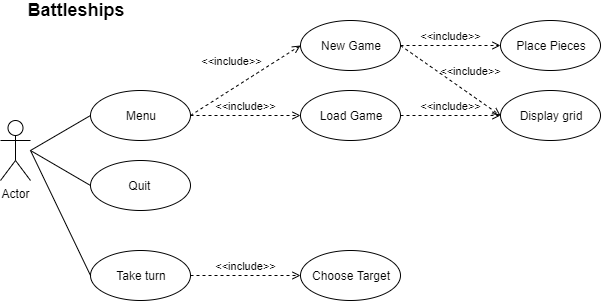

The diagram above was exported from draw.io. Its source (the exported page's mxGraphModel, read from the mxfile embedded in the PNG):
<mxGraphModel dx="1497" dy="728" grid="1" gridSize="10" guides="1" tooltips="1" connect="1" arrows="1" fold="1" page="1" pageScale="1" pageWidth="827" pageHeight="1169" math="0" shadow="0">
  <root>
    <mxCell id="0" />
    <mxCell id="1" parent="0" />
    <mxCell id="pN8W7KS7LtwntlHc06Pj-1" value="Actor" style="shape=umlActor;verticalLabelPosition=bottom;labelBackgroundColor=#ffffff;verticalAlign=top;html=1;outlineConnect=0;" vertex="1" parent="1">
      <mxGeometry x="50" y="160" width="30" height="60" as="geometry" />
    </mxCell>
    <mxCell id="pN8W7KS7LtwntlHc06Pj-2" value="Menu" style="ellipse;whiteSpace=wrap;html=1;" vertex="1" parent="1">
      <mxGeometry x="140" y="130" width="100" height="50" as="geometry" />
    </mxCell>
    <mxCell id="pN8W7KS7LtwntlHc06Pj-3" value="Quit&amp;nbsp;" style="ellipse;whiteSpace=wrap;html=1;" vertex="1" parent="1">
      <mxGeometry x="140" y="200" width="100" height="50" as="geometry" />
    </mxCell>
    <mxCell id="pN8W7KS7LtwntlHc06Pj-6" value="" style="endArrow=none;html=1;entryX=0;entryY=0.5;entryDx=0;entryDy=0;" edge="1" parent="1" target="pN8W7KS7LtwntlHc06Pj-2">
      <mxGeometry width="50" height="50" relative="1" as="geometry">
        <mxPoint x="80" y="190" as="sourcePoint" />
        <mxPoint x="130" y="140" as="targetPoint" />
      </mxGeometry>
    </mxCell>
    <mxCell id="pN8W7KS7LtwntlHc06Pj-7" value="" style="endArrow=none;html=1;entryX=0;entryY=0.5;entryDx=0;entryDy=0;" edge="1" parent="1" target="pN8W7KS7LtwntlHc06Pj-3">
      <mxGeometry width="50" height="50" relative="1" as="geometry">
        <mxPoint x="80" y="190" as="sourcePoint" />
        <mxPoint x="100" y="320" as="targetPoint" />
      </mxGeometry>
    </mxCell>
    <mxCell id="pN8W7KS7LtwntlHc06Pj-10" value="&amp;lt;&amp;lt;include&amp;gt;&amp;gt;" style="edgeStyle=none;html=1;endArrow=open;verticalAlign=bottom;dashed=1;labelBackgroundColor=none;exitX=1;exitY=0.5;exitDx=0;exitDy=0;entryX=0;entryY=0.5;entryDx=0;entryDy=0;" edge="1" parent="1" source="pN8W7KS7LtwntlHc06Pj-2" target="pN8W7KS7LtwntlHc06Pj-14">
      <mxGeometry x="-0.1118" y="16" width="160" relative="1" as="geometry">
        <mxPoint x="240" y="154.5" as="sourcePoint" />
        <mxPoint x="400" y="155" as="targetPoint" />
        <mxPoint as="offset" />
      </mxGeometry>
    </mxCell>
    <mxCell id="pN8W7KS7LtwntlHc06Pj-14" value="New Game" style="ellipse;whiteSpace=wrap;html=1;" vertex="1" parent="1">
      <mxGeometry x="350" y="60" width="100" height="50" as="geometry" />
    </mxCell>
    <mxCell id="pN8W7KS7LtwntlHc06Pj-15" value="Load Game" style="ellipse;whiteSpace=wrap;html=1;" vertex="1" parent="1">
      <mxGeometry x="350" y="130" width="100" height="50" as="geometry" />
    </mxCell>
    <mxCell id="pN8W7KS7LtwntlHc06Pj-16" value="&amp;lt;&amp;lt;include&amp;gt;&amp;gt;" style="edgeStyle=none;html=1;endArrow=open;verticalAlign=bottom;dashed=1;labelBackgroundColor=none;exitX=1;exitY=0.5;exitDx=0;exitDy=0;entryX=0;entryY=0.5;entryDx=0;entryDy=0;" edge="1" parent="1" source="pN8W7KS7LtwntlHc06Pj-2" target="pN8W7KS7LtwntlHc06Pj-15">
      <mxGeometry width="160" relative="1" as="geometry">
        <mxPoint x="250" y="170" as="sourcePoint" />
        <mxPoint x="410" y="170" as="targetPoint" />
      </mxGeometry>
    </mxCell>
    <mxCell id="pN8W7KS7LtwntlHc06Pj-17" value="Display grid" style="ellipse;whiteSpace=wrap;html=1;" vertex="1" parent="1">
      <mxGeometry x="550" y="130" width="100" height="50" as="geometry" />
    </mxCell>
    <mxCell id="pN8W7KS7LtwntlHc06Pj-18" value="Place Pieces" style="ellipse;whiteSpace=wrap;html=1;" vertex="1" parent="1">
      <mxGeometry x="550" y="60" width="100" height="50" as="geometry" />
    </mxCell>
    <mxCell id="pN8W7KS7LtwntlHc06Pj-19" value="&amp;lt;&amp;lt;include&amp;gt;&amp;gt;" style="edgeStyle=none;html=1;endArrow=open;verticalAlign=bottom;dashed=1;labelBackgroundColor=none;exitX=1;exitY=0.5;exitDx=0;exitDy=0;entryX=0;entryY=0.5;entryDx=0;entryDy=0;" edge="1" parent="1" source="pN8W7KS7LtwntlHc06Pj-14" target="pN8W7KS7LtwntlHc06Pj-17">
      <mxGeometry x="0.2685" y="11" width="160" relative="1" as="geometry">
        <mxPoint x="310" y="380" as="sourcePoint" />
        <mxPoint x="470" y="380" as="targetPoint" />
        <mxPoint x="1" as="offset" />
      </mxGeometry>
    </mxCell>
    <mxCell id="pN8W7KS7LtwntlHc06Pj-20" value="&amp;lt;&amp;lt;include&amp;gt;&amp;gt;" style="edgeStyle=none;html=1;endArrow=open;verticalAlign=bottom;dashed=1;labelBackgroundColor=none;exitX=1;exitY=0.5;exitDx=0;exitDy=0;entryX=0;entryY=0.5;entryDx=0;entryDy=0;" edge="1" parent="1" source="pN8W7KS7LtwntlHc06Pj-15" target="pN8W7KS7LtwntlHc06Pj-17">
      <mxGeometry width="160" relative="1" as="geometry">
        <mxPoint x="340" y="270" as="sourcePoint" />
        <mxPoint x="500" y="270" as="targetPoint" />
      </mxGeometry>
    </mxCell>
    <mxCell id="pN8W7KS7LtwntlHc06Pj-21" value="&amp;lt;&amp;lt;include&amp;gt;&amp;gt;" style="edgeStyle=none;html=1;endArrow=open;verticalAlign=bottom;dashed=1;labelBackgroundColor=none;exitX=1;exitY=0.5;exitDx=0;exitDy=0;entryX=0;entryY=0.5;entryDx=0;entryDy=0;" edge="1" parent="1" source="pN8W7KS7LtwntlHc06Pj-14" target="pN8W7KS7LtwntlHc06Pj-18">
      <mxGeometry width="160" relative="1" as="geometry">
        <mxPoint x="40" y="330" as="sourcePoint" />
        <mxPoint x="200" y="330" as="targetPoint" />
      </mxGeometry>
    </mxCell>
    <mxCell id="pN8W7KS7LtwntlHc06Pj-23" value="Take turn" style="ellipse;whiteSpace=wrap;html=1;" vertex="1" parent="1">
      <mxGeometry x="140" y="290" width="100" height="50" as="geometry" />
    </mxCell>
    <mxCell id="pN8W7KS7LtwntlHc06Pj-24" value="" style="endArrow=none;html=1;entryX=0;entryY=0.5;entryDx=0;entryDy=0;" edge="1" parent="1" target="pN8W7KS7LtwntlHc06Pj-23">
      <mxGeometry width="50" height="50" relative="1" as="geometry">
        <mxPoint x="80" y="190" as="sourcePoint" />
        <mxPoint x="100" y="360" as="targetPoint" />
      </mxGeometry>
    </mxCell>
    <mxCell id="pN8W7KS7LtwntlHc06Pj-25" value="Choose Target" style="ellipse;whiteSpace=wrap;html=1;" vertex="1" parent="1">
      <mxGeometry x="350" y="290" width="100" height="50" as="geometry" />
    </mxCell>
    <mxCell id="pN8W7KS7LtwntlHc06Pj-26" value="&amp;lt;&amp;lt;include&amp;gt;&amp;gt;" style="edgeStyle=none;html=1;endArrow=open;verticalAlign=bottom;dashed=1;labelBackgroundColor=none;entryX=0;entryY=0.5;entryDx=0;entryDy=0;exitX=1;exitY=0.5;exitDx=0;exitDy=0;" edge="1" parent="1" source="pN8W7KS7LtwntlHc06Pj-23" target="pN8W7KS7LtwntlHc06Pj-25">
      <mxGeometry width="160" relative="1" as="geometry">
        <mxPoint x="50" y="360" as="sourcePoint" />
        <mxPoint x="210" y="360" as="targetPoint" />
      </mxGeometry>
    </mxCell>
    <mxCell id="pN8W7KS7LtwntlHc06Pj-29" value="&lt;font size=&quot;1&quot;&gt;&lt;b style=&quot;font-size: 18px&quot;&gt;Battleships&lt;/b&gt;&lt;/font&gt;" style="text;html=1;strokeColor=none;fillColor=none;align=center;verticalAlign=middle;whiteSpace=wrap;rounded=0;" vertex="1" parent="1">
      <mxGeometry x="80" y="40" width="90" height="20" as="geometry" />
    </mxCell>
    <mxCell id="pN8W7KS7LtwntlHc06Pj-27" value="Untitled Layer" parent="0" />
  </root>
</mxGraphModel>